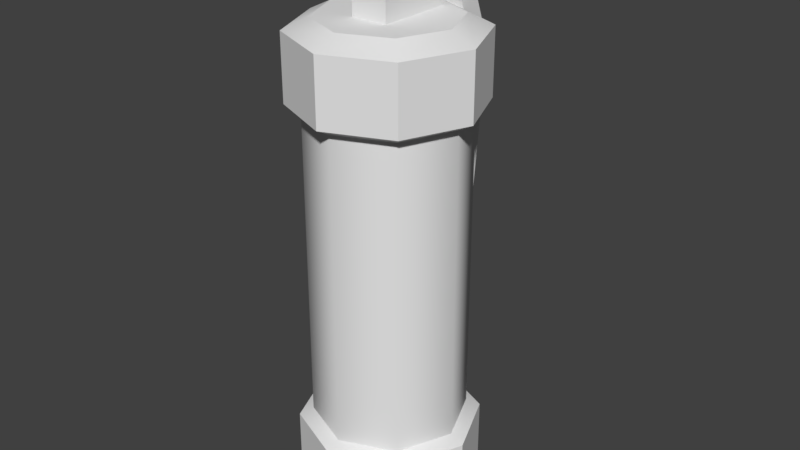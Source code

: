 # Source: flashbang.blend  (saved by Blender 2.79.0; exported with 4.5.12 LTS)
import bpy
from mathutils import Matrix  # noqa: F401  (used for matrix-valued properties, if any)

bpy.ops.wm.read_factory_settings(use_empty=True)
scene = bpy.context.scene
scene.name = 'Scene'

# ---- collections
col_collection_1 = bpy.data.collections.new('Collection 1'); scene.collection.children.link(col_collection_1)

# ---- materials (node trees are filled in below, after node groups)
mat_material = bpy.data.materials.new('Material')
mat_material.alpha_threshold = 0.0
mat_material.use_transparent_shadow = False
mat_material.roughness = 0.5
mat_material.line_color = (0.0, 0.0, 0.0, 1.0)

# ---- material node trees

# ---- world
world_world = bpy.data.worlds.new('World'); scene.world = world_world
world_world.color = (0.05088, 0.05088, 0.05088)
world_world.use_sun_shadow = False
world_world.sun_shadow_jitter_overblur = 0.0
world_world.cycles.sampling_method = 'MANUAL'

# ---- meshes
me_cube = bpy.data.meshes.new('Cube')
me_cube.from_pydata([(0.0, 0.09541, 0.156), (0.07482, 0.06442, 0.156), (0.0, 0.07842, -0.2171), (0.0, 0.07842, 0.1471), (0.0628, 0.05241, -0.2171), (0.0628, 0.05241, 0.1471), (0.08882, -0.0104, -0.2171), (0.08882, -0.0104, 0.1471), (0.0628, -0.0732, -0.2171), (0.0628, -0.0732, 0.1471), (0.0, -0.09922, -0.2171), (0.0, -0.09922, 0.1471), (-0.0628, -0.0732, -0.2171), (-0.0628, -0.0732, 0.1471), (-0.08882, -0.0104, -0.2171), (-0.08882, -0.0104, 0.1471), (-0.0628, 0.05241, -0.2171), (-0.0628, 0.05241, 0.1471), (0.1058, -0.0104, 0.156), (0.07482, -0.08521, 0.156), (0.0, -0.1162, 0.156), (-0.07482, -0.08521, 0.156), (-0.1058, -0.0104, 0.156), (-0.07482, 0.06442, 0.156), (0.0, 0.09541, 0.2319), (-0.07482, 0.06442, 0.2319), (-0.1058, -0.0104, 0.2319), (-0.07482, -0.08521, 0.2319), (0.0, -0.1162, 0.2319), (0.07482, -0.08521, 0.2319), (0.1058, -0.0104, 0.2319), (0.07482, 0.06442, 0.2319), (0.0, 0.06756, 0.2454), (-0.05513, 0.04473, 0.2454), (-0.07796, -0.0104, 0.2454), (-0.05513, -0.06552, 0.2454), (0.0, -0.08836, 0.2454), (0.05513, -0.06552, 0.2454), (0.07796, -0.0104, 0.2454), (0.05513, 0.04473, 0.2454), (0.0, 0.09459, -0.2254), (0.07424, 0.06384, -0.2254), (0.105, -0.0104, -0.2254), (0.07424, -0.08463, -0.2254), (0.0, -0.1154, -0.2254), (-0.07424, -0.08463, -0.2254), (-0.105, -0.0104, -0.2254), (-0.07424, 0.06384, -0.2254), (0.0, 0.09459, -0.3113), (0.07424, 0.06384, -0.3113), (0.105, -0.0104, -0.3113), (0.07424, -0.08463, -0.3113), (0.0, -0.1154, -0.3113), (-0.07424, -0.08463, -0.3113), (-0.105, -0.0104, -0.3113), (-0.07424, 0.06384, -0.3113), (0.0, 0.06576, -0.3233), (0.05385, 0.04346, -0.3233), (0.07616, -0.0104, -0.3233), (0.05385, -0.06425, -0.3233), (0.0, -0.08656, -0.3233), (-0.05385, -0.06425, -0.3233), (-0.07616, -0.0104, -0.3233), (-0.05385, 0.04346, -0.3233), (-0.02118, -0.0393, 0.2378), (-0.02118, -0.0393, 0.3193), (-0.02118, 0.04864, 0.2378), (-0.02118, 0.04864, 0.3193), (0.02118, -0.0393, 0.2378), (0.02118, -0.0393, 0.3193), (0.02118, 0.04864, 0.2378), (0.02118, 0.04864, 0.3193), (-0.02641, -0.06301, 0.323), (-0.02641, 0.05788, 0.323), (0.02641, 0.05788, 0.323), (0.02641, -0.06301, 0.323), (-0.02641, -0.06301, 0.3376), (-0.02641, 0.05788, 0.3376), (0.02641, 0.05788, 0.3376), (0.02641, -0.06301, 0.3376), (-0.02411, -0.05587, 0.3398), (-0.02411, 0.04748, 0.3398), (0.02411, 0.04748, 0.3398), (0.02411, -0.05587, 0.3398), (-0.01863, 0.1053, 0.1807), (-0.01697, 0.05896, 0.3143), (-0.01863, 0.129, 0.19), (-0.01697, 0.08059, 0.3228), (0.01863, 0.1053, 0.1807), (0.01697, 0.05896, 0.3143), (0.01863, 0.129, 0.19), (0.01697, 0.08059, 0.3228), (-0.01863, 0.1306, 0.1744), (-0.01863, 0.1051, 0.1738), (0.01863, 0.1306, 0.1744), (0.01863, 0.1051, 0.1738), (-0.008893, 0.1151, -0.1017), (-0.008893, 0.09796, -0.09708), (0.008893, 0.1151, -0.1017), (0.008893, 0.09796, -0.09708), (-0.007085, 0.07811, -0.1268), (-0.007085, 0.07813, -0.1127), (0.007085, 0.07811, -0.1268), (0.007085, 0.07813, -0.1127), (-0.01697, 0.04432, 0.3217), (-0.01697, 0.04447, 0.338), (0.01697, 0.04447, 0.338), (0.01697, 0.04432, 0.3217), (0.0, 0.07842, -0.1089), (0.0, 0.07842, 0.03894), (0.0628, 0.05241, 0.03894), (0.0628, 0.05241, -0.1089), (0.08882, -0.0104, 0.03894), (0.08882, -0.0104, -0.1089), (0.0628, -0.0732, 0.03894), (0.0628, -0.0732, -0.1089), (0.0, -0.09922, 0.03894), (0.0, -0.09922, -0.1089), (-0.0628, -0.0732, 0.03894), (-0.0628, -0.0732, -0.1089), (-0.08882, -0.0104, 0.03894), (-0.08882, -0.0104, -0.1089), (-0.0628, 0.05241, 0.03894), (-0.0628, 0.05241, -0.1089)], [], [(21, 20, 28, 27), (7, 5, 1, 18), (109, 3, 5, 110), (1, 0, 24, 31), (13, 11, 20, 21), (110, 5, 7, 112), (18, 1, 31, 30), (3, 17, 23, 0), (112, 7, 9, 114), (22, 21, 27, 26), (11, 9, 19, 20), (114, 9, 11, 116), (0, 23, 25, 24), (17, 15, 22, 23), (116, 11, 13, 118), (24, 25, 33, 32), (9, 7, 18, 19), (118, 13, 15, 120), (5, 3, 0, 1), (19, 18, 30, 29), (120, 15, 17, 122), (23, 22, 26, 25), (15, 13, 21, 22), (122, 17, 3, 109), (12, 14, 46, 45), (20, 19, 29, 28), (39, 32, 33, 34, 35, 36, 37, 38), (31, 24, 32, 39), (29, 30, 38, 37), (27, 28, 36, 35), (25, 26, 34, 33), (30, 31, 39, 38), (28, 29, 37, 36), (26, 27, 35, 34), (41, 42, 50, 49), (16, 2, 40, 47), (6, 8, 43, 42), (14, 16, 47, 46), (8, 10, 44, 43), (10, 12, 45, 44), (2, 4, 41, 40), (4, 6, 42, 41), (55, 48, 56, 63), (46, 47, 55, 54), (44, 45, 53, 52), (42, 43, 51, 50), (40, 41, 49, 48), (47, 40, 48, 55), (45, 46, 54, 53), (43, 44, 52, 51), (56, 57, 58, 59, 60, 61, 62, 63), (53, 54, 62, 61), (51, 52, 60, 59), (49, 50, 58, 57), (54, 55, 63, 62), (52, 53, 61, 60), (50, 51, 59, 58), (48, 49, 57, 56), (64, 65, 67, 66), (66, 67, 71, 70), (70, 71, 69, 68), (68, 69, 65, 64), (66, 70, 68, 64), (69, 71, 74, 75), (72, 75, 79, 76), (67, 65, 72, 73), (65, 69, 75, 72), (71, 67, 73, 74), (79, 78, 82, 83), (74, 73, 77, 78), (75, 74, 78, 79), (73, 72, 76, 77), (82, 81, 80, 83), (77, 76, 80, 81), (76, 79, 83, 80), (78, 77, 81, 82), (84, 85, 87, 86), (86, 87, 91, 90), (90, 91, 89, 88), (88, 89, 85, 84), (88, 84, 93, 95), (91, 87, 105, 106), (94, 95, 99, 98), (86, 90, 94, 92), (84, 86, 92, 93), (90, 88, 95, 94), (99, 97, 101, 103), (93, 92, 96, 97), (95, 93, 97, 99), (92, 94, 98, 96), (100, 102, 103, 101), (96, 98, 102, 100), (98, 99, 103, 102), (97, 96, 100, 101), (106, 105, 104, 107), (89, 91, 106, 107), (87, 85, 104, 105), (85, 89, 107, 104), (16, 123, 108, 2), (123, 122, 109, 108), (14, 121, 123, 16), (121, 120, 122, 123), (12, 119, 121, 14), (119, 118, 120, 121), (10, 117, 119, 12), (117, 116, 118, 119), (8, 115, 117, 10), (115, 114, 116, 117), (6, 113, 115, 8), (113, 112, 114, 115), (4, 111, 113, 6), (111, 110, 112, 113), (2, 108, 111, 4), (108, 109, 110, 111)])
me_cube.polygons.foreach_set('use_smooth', [True] * 114)
_k = set([(0, 1), (0, 23), (0, 24), (1, 18), (1, 31), (2, 4), (2, 16), (3, 5), (3, 17), (4, 6), (5, 7), (6, 8), (7, 9), (8, 10), (9, 11), (10, 12), (11, 13), (12, 14), (13, 15), (14, 16), (15, 17), (18, 19), (18, 30), (19, 20), (19, 29), (20, 21), (20, 28), (21, 22), (21, 27), (22, 23), (22, 26), (23, 25), (24, 25), (24, 31), (25, 26), (26, 27), (27, 28), (28, 29), (29, 30), (30, 31), (32, 33), (32, 39), (33, 34), (34, 35), (35, 36), (36, 37), (37, 38), (38, 39), (40, 41), (40, 47), (40, 48), (41, 42), (41, 49), (42, 43), (42, 50), (43, 44), (43, 51), (44, 45), (44, 52), (45, 46), (45, 53), (46, 47), (46, 54), (47, 55), (48, 49), (48, 55), (49, 50), (50, 51), (51, 52), (52, 53), (53, 54), (54, 55), (56, 57), (56, 63), (57, 58), (58, 59), (59, 60), (60, 61), (61, 62), (62, 63), (64, 65), (64, 66), (64, 68), (65, 67), (65, 69), (65, 72), (66, 67), (66, 70), (67, 71), (67, 73), (68, 69), (68, 70), (69, 71), (69, 75), (70, 71), (71, 74), (72, 76), (73, 77), (74, 78), (75, 79), (84, 85), (84, 86), (84, 88), (84, 93), (85, 87), (85, 89), (85, 104), (86, 87), (86, 92), (87, 105), (88, 89), (88, 90), (88, 95), (89, 91), (89, 107), (90, 91), (90, 94), (91, 106), (92, 93), (92, 96), (93, 95), (93, 97), (94, 95), (94, 98), (95, 99), (96, 97), (96, 100), (97, 99), (97, 101), (98, 99), (98, 102), (99, 103), (100, 101), (100, 102), (101, 103), (102, 103), (104, 105), (104, 107), (105, 106), (106, 107)])
me_cube.attributes.new('sharp_edge', 'BOOLEAN', 'EDGE').data.foreach_set('value', [ (min(e.vertices), max(e.vertices)) in _k for e in me_cube.edges])
_uv = me_cube.uv_layers.new(name='UVMap')
_uv.uv.foreach_set('vector', [0.1959, 0.8292, 0.2475, 0.8373, 0.2499, 0.8947, 0.1818, 0.885, 0.3388, 0.794, 0.3759, 0.762, 0.3899, 0.7743, 0.3478, 0.8091, 0.4796, 0.6752, 0.4796, 0.7852, 0.4236, 0.7852, 0.4236, 0.6752, 0.3899, 0.7743, 0.4242, 0.7205, 0.4735, 0.7593, 0.4322, 0.8118, 0.2012, 0.8129, 0.248, 0.8201, 0.2475, 0.8373, 0.1959, 0.8292, 0.4236, 0.6752, 0.4236, 0.7852, 0.3676, 0.7852, 0.3676, 0.6752, 0.3478, 0.8091, 0.3899, 0.7743, 0.4322, 0.8118, 0.3803, 0.8561, 0.1028, 0.7161, 0.1241, 0.7609, 0.1106, 0.7707, 0.08376, 0.7176, 0.3676, 0.6752, 0.3676, 0.7852, 0.3116, 0.7852, 0.3116, 0.6752, 0.1487, 0.8066, 0.1959, 0.8292, 0.1818, 0.885, 0.1193, 0.8565, 0.248, 0.8201, 0.2951, 0.8137, 0.2995, 0.8304, 0.2475, 0.8373, 0.3116, 0.6752, 0.3116, 0.7852, 0.2556, 0.7852, 0.2556, 0.6752, 0.08376, 0.7176, 0.1106, 0.7707, 0.06678, 0.8115, 0.02616, 0.7526, 0.1241, 0.7609, 0.1586, 0.7927, 0.1487, 0.8066, 0.1106, 0.7707, 0.2556, 0.6752, 0.2556, 0.7852, 0.1997, 0.7852, 0.1997, 0.6752, 0.4515, 0.8424, 0.3359, 0.9569, 0.3117, 0.9, 0.3941, 0.8193, 0.2951, 0.8137, 0.3388, 0.794, 0.3478, 0.8091, 0.2995, 0.8304, 0.1997, 0.6752, 0.1997, 0.7852, 0.1437, 0.7852, 0.1437, 0.6752, 0.3759, 0.762, 0.4024, 0.7161, 0.4242, 0.7205, 0.3899, 0.7743, 0.2995, 0.8304, 0.3478, 0.8091, 0.3803, 0.8561, 0.3179, 0.8848, 0.1437, 0.6752, 0.1437, 0.7852, 0.08768, 0.7852, 0.08768, 0.6752, 0.1106, 0.7707, 0.1487, 0.8066, 0.1193, 0.8565, 0.06678, 0.8115, 0.1586, 0.7927, 0.2012, 0.8129, 0.1959, 0.8292, 0.1487, 0.8066, 0.08768, 0.6752, 0.08768, 0.7852, 0.0317, 0.7852, 0.0317, 0.6752, 0.2035, 0.6672, 0.1595, 0.6855, 0.1513, 0.6708, 0.1996, 0.6512, 0.2475, 0.8373, 0.2995, 0.8304, 0.3179, 0.8848, 0.2499, 0.8947, 0.3946, 0.7042, 0.3941, 0.8193, 0.3117, 0.9, 0.1963, 0.9004, 0.1152, 0.8188, 0.1158, 0.7036, 0.1978, 0.6223, 0.3133, 0.6226, 0.4515, 0.6798, 0.4515, 0.8424, 0.3941, 0.8193, 0.3946, 0.7042, 0.1735, 0.5654, 0.3362, 0.5652, 0.3133, 0.6226, 0.1978, 0.6223, 0.05834, 0.8431, 0.05841, 0.6805, 0.1158, 0.7036, 0.1152, 0.8188, 0.3359, 0.9569, 0.1735, 0.9578, 0.1963, 0.9004, 0.3117, 0.9, 0.3362, 0.5652, 0.4515, 0.6798, 0.3946, 0.7042, 0.3133, 0.6226, 0.05841, 0.6805, 0.1735, 0.5654, 0.1978, 0.6223, 0.1158, 0.7036, 0.1735, 0.9578, 0.05834, 0.8431, 0.1152, 0.8188, 0.1963, 0.9004, 0.3879, 0.7072, 0.3489, 0.6734, 0.3799, 0.6161, 0.4345, 0.6587, 0.121, 0.7159, 0.09189, 0.7604, 0.0711, 0.7551, 0.1081, 0.7034, 0.3399, 0.687, 0.297, 0.668, 0.3019, 0.6524, 0.3489, 0.6734, 0.1595, 0.6855, 0.121, 0.7159, 0.1081, 0.7034, 0.1513, 0.6708, 0.297, 0.668, 0.2504, 0.6612, 0.2509, 0.6449, 0.3019, 0.6524, 0.2504, 0.6612, 0.2035, 0.6672, 0.1996, 0.6512, 0.2509, 0.6449, 0.3987, 0.7604, 0.3754, 0.7171, 0.3879, 0.7072, 0.4168, 0.7581, 0.3754, 0.7171, 0.3399, 0.687, 0.3489, 0.6734, 0.3879, 0.7072, 0.3185, 0.609, 0.4099, 0.7001, 0.364, 0.7196, 0.2999, 0.6554, 0.1513, 0.6708, 0.1081, 0.7034, 0.06295, 0.6584, 0.1169, 0.6165, 0.2509, 0.6449, 0.1996, 0.6512, 0.1802, 0.5896, 0.2483, 0.5803, 0.3489, 0.6734, 0.3019, 0.6524, 0.3165, 0.5894, 0.3799, 0.6161, 0.4168, 0.7581, 0.3879, 0.7072, 0.4345, 0.6587, 0.4789, 0.7147, 0.1081, 0.7034, 0.0711, 0.7551, 0.01848, 0.7076, 0.06295, 0.6584, 0.1996, 0.6512, 0.1513, 0.6708, 0.1169, 0.6165, 0.1802, 0.5896, 0.3019, 0.6524, 0.2509, 0.6449, 0.2483, 0.5803, 0.3165, 0.5894, 0.364, 0.7196, 0.3636, 0.8103, 0.2989, 0.874, 0.208, 0.8742, 0.144, 0.81, 0.1444, 0.7192, 0.209, 0.6552, 0.2999, 0.6554, 0.09813, 0.7004, 0.1894, 0.6092, 0.209, 0.6552, 0.1444, 0.7192, 0.1895, 0.9205, 0.09809, 0.8295, 0.144, 0.81, 0.208, 0.8742, 0.4099, 0.829, 0.3183, 0.92, 0.2989, 0.874, 0.3636, 0.8103, 0.1894, 0.6092, 0.3185, 0.609, 0.2999, 0.6554, 0.209, 0.6552, 0.09809, 0.8295, 0.09813, 0.7004, 0.1444, 0.7192, 0.144, 0.81, 0.3183, 0.92, 0.1895, 0.9205, 0.208, 0.8742, 0.2989, 0.874, 0.4099, 0.7001, 0.4099, 0.829, 0.3636, 0.8103, 0.364, 0.7196, 0.2358, 0.2187, 0.1745, 0.1575, 0.2405, 0.09129, 0.3019, 0.1525, 0.3214, 0.4118, 0.2542, 0.3447, 0.289, 0.3098, 0.3562, 0.3769, 0.1792, 0.03001, 0.2405, 0.09123, 0.1744, 0.1574, 0.1131, 0.09617, 0.09966, 0.1115, 0.1631, 0.1785, 0.1283, 0.2115, 0.06486, 0.1445, 0.3214, 0.4118, 0.3562, 0.3769, 0.4287, 0.4493, 0.3939, 0.4842, 0.2297, 0.2127, 0.2847, 0.2856, 0.2851, 0.2973, 0.2096, 0.197, 0.1427, 0.2352, 0.186, 0.1942, 0.1974, 0.2062, 0.154, 0.2473, 0.2298, 0.34, 0.1574, 0.2823, 0.1421, 0.2614, 0.2417, 0.3408, 0.1283, 0.2115, 0.1631, 0.1785, 0.186, 0.1942, 0.1427, 0.2352, 0.289, 0.3098, 0.2542, 0.3447, 0.2417, 0.3408, 0.2851, 0.2973, 0.1974, 0.2062, 0.2671, 0.2965, 0.2594, 0.2916, 0.2, 0.2148, 0.2851, 0.2973, 0.2417, 0.3408, 0.2386, 0.3206, 0.2671, 0.2965, 0.2096, 0.197, 0.2851, 0.2973, 0.2671, 0.2965, 0.1974, 0.2062, 0.2417, 0.3408, 0.1421, 0.2614, 0.154, 0.2473, 0.2386, 0.3206, 0.2594, 0.2916, 0.2349, 0.3136, 0.1623, 0.2502, 0.2, 0.2148, 0.2386, 0.3206, 0.154, 0.2473, 0.1623, 0.2502, 0.2349, 0.3136, 0.154, 0.2473, 0.1974, 0.2062, 0.2, 0.2148, 0.1623, 0.2502, 0.2671, 0.2965, 0.2386, 0.3206, 0.2349, 0.3136, 0.2594, 0.2916, 0.1216, 0.3165, 0.1641, 0.4345, 0.145, 0.4423, 0.1007, 0.325, 0.3228, 0.3879, 0.2502, 0.4651, 0.2355, 0.4432, 0.3014, 0.3714, 0.3014, 0.3714, 0.2355, 0.4432, 0.2203, 0.4344, 0.2894, 0.3573, 0.2084, 0.3008, 0.2072, 0.4263, 0.1771, 0.4264, 0.1753, 0.3009, 0.2084, 0.3008, 0.1753, 0.3009, 0.1753, 0.2948, 0.2083, 0.2947, 0.2355, 0.4432, 0.2502, 0.4651, 0.2208, 0.4807, 0.2073, 0.4553, 0.3077, 0.3624, 0.2919, 0.3527, 0.4031, 0.1865, 0.4139, 0.1939, 0.3228, 0.3879, 0.3014, 0.3714, 0.3077, 0.3624, 0.33, 0.3782, 0.1216, 0.3165, 0.1007, 0.325, 0.09911, 0.3112, 0.1217, 0.3104, 0.3014, 0.3714, 0.2894, 0.3573, 0.2919, 0.3527, 0.3077, 0.3624, 0.199, 0.05425, 0.1832, 0.0543, 0.1848, 0.0319, 0.1973, 0.03187, 0.1217, 0.3104, 0.09911, 0.3112, 0.1099, 0.06586, 0.1252, 0.06975, 0.2083, 0.2947, 0.1753, 0.2948, 0.1832, 0.0543, 0.199, 0.05425, 0.33, 0.3782, 0.3077, 0.3624, 0.4139, 0.1939, 0.4272, 0.1979, 0.1847, 0.01933, 0.1973, 0.01929, 0.1973, 0.03187, 0.1848, 0.0319, 0.4272, 0.1979, 0.4139, 0.1939, 0.4162, 0.159, 0.4293, 0.1599, 0.4139, 0.1939, 0.4031, 0.1865, 0.4059, 0.1652, 0.4162, 0.159, 0.1252, 0.06975, 0.1099, 0.06586, 0.1425, 0.04309, 0.1426, 0.05566, 0.2073, 0.4553, 0.1772, 0.4554, 0.1772, 0.4409, 0.2073, 0.4408, 0.2203, 0.4344, 0.2355, 0.4432, 0.2073, 0.4553, 0.2073, 0.4408, 0.145, 0.4423, 0.1641, 0.4345, 0.1772, 0.4409, 0.1772, 0.4554, 0.1771, 0.4264, 0.2072, 0.4263, 0.2073, 0.4408, 0.1772, 0.4409, 0.09776, 0.7629, 0.09776, 0.8713, 0.04255, 0.8713, 0.04255, 0.7629, 0.5814, 0.757, 0.5814, 0.8567, 0.5262, 0.8567, 0.5262, 0.757, 0.153, 0.7629, 0.153, 0.8713, 0.09776, 0.8713, 0.09776, 0.7629, 0.6366, 0.757, 0.6366, 0.8567, 0.5814, 0.8567, 0.5814, 0.757, 0.2082, 0.7629, 0.2082, 0.8713, 0.153, 0.8713, 0.153, 0.7629, 0.6918, 0.757, 0.6918, 0.8567, 0.6366, 0.8567, 0.6366, 0.757, 0.2634, 0.7629, 0.2634, 0.8713, 0.2082, 0.8713, 0.2082, 0.7629, 0.7471, 0.757, 0.7471, 0.8567, 0.6918, 0.8567, 0.6918, 0.757, 0.3186, 0.7629, 0.3186, 0.8713, 0.2634, 0.8713, 0.2634, 0.7629, 0.8023, 0.757, 0.8023, 0.8567, 0.7471, 0.8567, 0.7471, 0.757, 0.3738, 0.7629, 0.3738, 0.8713, 0.3186, 0.8713, 0.3186, 0.7629, 0.8575, 0.757, 0.8575, 0.8567, 0.8023, 0.8567, 0.8023, 0.757, 0.429, 0.7629, 0.429, 0.8713, 0.3738, 0.8713, 0.3738, 0.7629, 0.9127, 0.757, 0.9127, 0.8567, 0.8575, 0.8567, 0.8575, 0.757, 0.4842, 0.7629, 0.4842, 0.8713, 0.429, 0.8713, 0.429, 0.7629, 0.9679, 0.757, 0.9679, 0.8567, 0.9127, 0.8567, 0.9127, 0.757])
me_cube.materials.append(mat_material)
me_cube.use_remesh_preserve_volume = False
me_cube.use_remesh_preserve_attributes = False
me_cube.use_mirror_x = True
me_cube.update()

# ---- objects
ob_flashbang = bpy.data.objects.new('flashbang', me_cube)

# ---- transforms, parenting, visibility, modifiers, constraints
ob_flashbang.location = (0.0, 0.0, 0.0)
ob_flashbang.lock_rotations_4d = False
ob_flashbang.empty_display_type = 'ARROWS'
ob_flashbang.lineart.crease_threshold = 0.0
ob_flashbang.use_mesh_mirror_x = True
_m = ob_flashbang.modifiers.new('EdgeSplit', 'EDGE_SPLIT')
_m.use_edge_angle = False

# ---- collection membership
col_collection_1.objects.link(ob_flashbang)

# ---- scene / render settings (as saved in the file)
scene.frame_start = 1; scene.frame_end = 250; scene.frame_set(1)
scene.render.engine = 'BLENDER_EEVEE_NEXT'
scene.render.resolution_percentage = 50
scene.render.dither_intensity = 0.0
scene.cycles.use_denoising = False
scene.cycles.samples = 128
scene.cycles.sampling_pattern = 'TABULATED_SOBOL'
scene.cycles.use_adaptive_sampling = False
scene.cycles.use_light_tree = False
scene.cycles.blur_glossy = 0.0
scene.cycles.sample_clamp_indirect = 0.0
scene.view_settings.view_transform = 'Standard'
bpy.context.view_layer.update()

# ---- added for rendering (the .blend has no active camera and no usable light): camera, sun
cam_auto = bpy.data.cameras.new('AutoCamera')
cam_auto.lens = 50.0
cam_auto.sensor_width = 36.0
cam_auto.clip_end = 1000.0
ob_auto_camera = bpy.data.objects.new('AutoCamera', cam_auto)
scene.collection.objects.link(ob_auto_camera)
ob_auto_camera.location = (0.683318, -0.812804, 0.5549)
ob_auto_camera.rotation_euler = (1.09748, -7.21219e-08, 0.694738)
scene.camera = ob_auto_camera
light_auto_sun = bpy.data.lights.new('AutoSun', 'SUN')
light_auto_sun.energy = 3.0
light_auto_sun.angle = 0.0523599
ob_auto_sun = bpy.data.objects.new('AutoSun', light_auto_sun)
scene.collection.objects.link(ob_auto_sun)
ob_auto_sun.rotation_euler = (0.872665, 0.174533, 0.523599)
bpy.context.view_layer.update()
